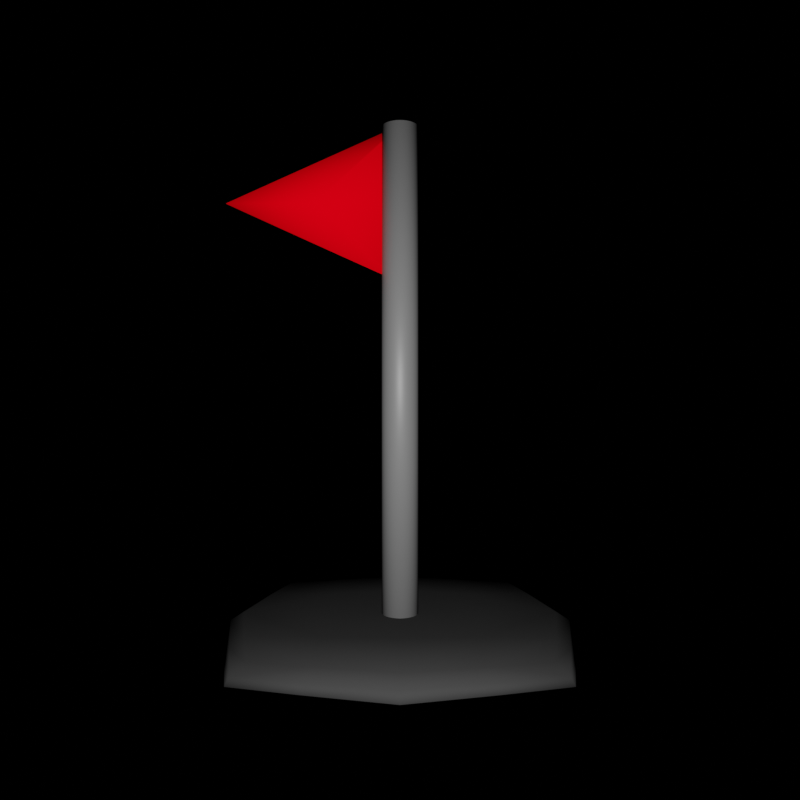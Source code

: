 # Source: flag.blend  (saved by Blender 3.5.10; exported with 4.5.12 LTS)
import bpy
from mathutils import Matrix  # noqa: F401  (used for matrix-valued properties, if any)

bpy.ops.wm.read_factory_settings(use_empty=True)
scene = bpy.context.scene
scene.name = 'Scene'

# ---- collections
col_collection = bpy.data.collections.new('Collection'); scene.collection.children.link(col_collection)

# ---- materials (node trees are filled in below, after node groups)
mat_base_m = bpy.data.materials.new('Base_M')
mat_base_m.use_transparent_shadow = False
mat_pole_m = bpy.data.materials.new('Pole_M')
mat_pole_m.use_transparent_shadow = False
mat_flag_m = bpy.data.materials.new('Flag_M')
mat_flag_m.use_transparent_shadow = False

# ---- material node trees
mat_base_m.use_nodes = True; mat_base_m.node_tree.nodes.clear()
_N = mat_base_m.node_tree.nodes; _L = mat_base_m.node_tree.links
n0 = _N.new('ShaderNodeBsdfPrincipled'); n0.name = 'Principled BSDF'; n0.location = (10, 300)
n0.distribution = 'GGX'
n0.subsurface_method = 'RANDOM_WALK_SKIN'
n0.inputs[0].default_value = (0.02629, 0.02629, 0.02629, 1.0)
n0.inputs[3].default_value = 1.45
n0.inputs[13].default_value = 0.0
n0.inputs[27].default_value = (0.0, 0.0, 0.0, 1.0)
n0.inputs[28].default_value = 1.0
n1 = _N.new('ShaderNodeOutputMaterial'); n1.name = 'Material Output'; n1.location = (300, 300)
_L.new(n0.outputs[0], n1.inputs[0])
n1.is_active_output = True
mat_pole_m.use_nodes = True; mat_pole_m.node_tree.nodes.clear()
_N = mat_pole_m.node_tree.nodes; _L = mat_pole_m.node_tree.links
n0 = _N.new('ShaderNodeBsdfPrincipled'); n0.name = 'Principled BSDF'; n0.location = (10, 300)
n0.distribution = 'GGX'
n0.subsurface_method = 'RANDOM_WALK_SKIN'
n0.inputs[0].default_value = (0.1171, 0.1171, 0.1171, 1.0)
n0.inputs[3].default_value = 1.45
n0.inputs[27].default_value = (0.0, 0.0, 0.0, 1.0)
n0.inputs[28].default_value = 1.0
n1 = _N.new('ShaderNodeOutputMaterial'); n1.name = 'Material Output'; n1.location = (300, 300)
_L.new(n0.outputs[0], n1.inputs[0])
n1.is_active_output = True
mat_flag_m.use_nodes = True; mat_flag_m.node_tree.nodes.clear()
_N = mat_flag_m.node_tree.nodes; _L = mat_flag_m.node_tree.links
n0 = _N.new('ShaderNodeBsdfPrincipled'); n0.name = 'Principled BSDF'; n0.location = (10, 300)
n0.distribution = 'GGX'
n0.subsurface_method = 'RANDOM_WALK_SKIN'
n0.inputs[0].default_value = (0.8, 0.0, 0.004453, 1.0)
n0.inputs[3].default_value = 1.45
n0.inputs[13].default_value = 0.0
n0.inputs[27].default_value = (0.0, 0.0, 0.0, 1.0)
n0.inputs[28].default_value = 1.0
n1 = _N.new('ShaderNodeOutputMaterial'); n1.name = 'Material Output'; n1.location = (300, 300)
_L.new(n0.outputs[0], n1.inputs[0])
n1.is_active_output = True

# ---- world
world_world = bpy.data.worlds.new('World'); scene.world = world_world
world_world.use_nodes = True; world_world.node_tree.nodes.clear()
_N = world_world.node_tree.nodes; _L = world_world.node_tree.links
n0 = _N.new('ShaderNodeOutputWorld'); n0.name = 'World Output'; n0.location = (300, 300)
n1 = _N.new('ShaderNodeBackground'); n1.name = 'Background'; n1.location = (10, 300)
n1.inputs[0].default_value = (0.05088, 0.05088, 0.05088, 1.0)
n1.inputs[1].default_value = 0.0
_L.new(n1.outputs[0], n0.inputs[0])
n0.is_active_output = True
world_world.color = (0.05088, 0.05088, 0.05088)
world_world.use_sun_shadow = False
world_world.sun_shadow_jitter_overblur = 0.0

# ---- cameras
cam_camera_001 = bpy.data.cameras.new('Camera.001')
cam_camera_001.lens = 31.18
cam_camera_001.lens_unit = 'FOV'

# ---- lights
light_spot = bpy.data.lights.new('Spot', 'SPOT')
light_spot.transmission_factor = 0.0
light_spot.energy = 1000.0
light_spot.shadow_maximum_resolution = 0.006
light_spot.use_absolute_resolution = True
light_spot.spot_blend = 0.0727
light_spot.spot_size = 1.484

# ---- meshes
me_cube_001 = bpy.data.meshes.new('Cube.001')
me_cube_001.from_pydata([(0.81, -0.81, 0.0), (0.729, -0.729, 0.081), (0.791, -0.791, 0.0405), (0.0, -1.0, 0.0), (0.0, -0.9, 0.1), (0.0, -0.9766, 0.05), (1.0, 0.0, 0.0), (0.9, 0.0, 0.1), (0.9766, 0.0, 0.05), (0.0, 0.0, 0.09), (0.0, 0.0, 0.0), (0.45, -0.9, 0.0), (0.405, -0.81, 0.09), (0.4395, -0.8789, 0.045), (0.45, 0.0, 0.1), (0.5, 0.0, 0.0), (0.81, -0.405, 0.09), (0.8789, -0.4395, 0.045), (0.0, -0.45, 0.1), (0.0, -0.5, 0.0), (0.9, -0.45, 0.0), (0.405, -0.405, 0.09), (0.45, -0.45, 0.0)], [], [(17, 16, 1, 2), (22, 20, 0, 11), (20, 17, 2, 0), (11, 13, 5, 3), (21, 18, 4, 12), (13, 12, 4, 5), (2, 1, 12, 13), (16, 21, 12, 1), (0, 2, 13, 11), (19, 22, 11, 3), (10, 15, 22, 19), (7, 14, 21, 16), (14, 9, 18, 21), (6, 8, 17, 20), (15, 6, 20, 22), (8, 7, 16, 17)])
me_cube_001.polygons.foreach_set('use_smooth', [True] * 16)
_uv = me_cube_001.uv_layers.new(name='UVMap')
_uv.uv.foreach_set('vector', [0.5, 0.6875, 0.625, 0.6875, 0.625, 0.75, 0.5, 0.75, 0.3125, 0.6875, 0.375, 0.6875, 0.375, 0.75, 0.3125, 0.75, 0.375, 0.6875, 0.5, 0.6875, 0.5, 0.75, 0.375, 0.75, 0.375, 0.8125, 0.5, 0.8125, 0.5, 0.875, 0.375, 0.875, 0.6875, 0.6875, 0.75, 0.6875, 0.75, 0.75, 0.6875, 0.75, 0.5, 0.8125, 0.625, 0.8125, 0.625, 0.875, 0.5, 0.875, 0.5, 0.75, 0.625, 0.75, 0.625, 0.8125, 0.5, 0.8125, 0.625, 0.6875, 0.6875, 0.6875, 0.6875, 0.75, 0.625, 0.75, 0.375, 0.75, 0.5, 0.75, 0.5, 0.8125, 0.375, 0.8125, 0.25, 0.6875, 0.3125, 0.6875, 0.3125, 0.75, 0.25, 0.75, 0.25, 0.625, 0.3125, 0.625, 0.3125, 0.6875, 0.25, 0.6875, 0.625, 0.625, 0.6875, 0.625, 0.6875, 0.6875, 0.625, 0.6875, 0.6875, 0.625, 0.75, 0.625, 0.75, 0.6875, 0.6875, 0.6875, 0.375, 0.625, 0.5, 0.625, 0.5, 0.6875, 0.375, 0.6875, 0.3125, 0.625, 0.375, 0.625, 0.375, 0.6875, 0.3125, 0.6875, 0.5, 0.625, 0.625, 0.625, 0.625, 0.6875, 0.5, 0.6875])
me_cube_001.materials.append(mat_base_m)
me_cube_001.update()
me_cylinder = bpy.data.meshes.new('Cylinder')
me_cylinder.from_pydata([(-3.429e-09, 0.7363, -1.139), (-3.429e-09, 0.7363, 18.82), (0.1436, 0.7221, -1.139), (0.1436, 0.7221, 18.82), (0.2818, 0.6802, -1.139), (0.2818, 0.6802, 18.82), (0.4091, 0.6122, -1.139), (0.4091, 0.6122, 18.82), (0.5206, 0.5206, -1.139), (0.5206, 0.5206, 18.82), (0.6122, 0.4091, -1.139), (0.6122, 0.4091, 18.82), (0.6802, 0.2818, -1.139), (0.6802, 0.2818, 18.82), (0.7221, 0.1436, -1.139), (0.7221, 0.1436, 18.82), (0.7363, 2.572e-09, -1.139), (0.7363, 2.572e-09, 18.82), (0.7221, -0.1436, -1.139), (0.7221, -0.1436, 18.82), (0.6802, -0.2818, -1.139), (0.6802, -0.2818, 18.82), (0.6122, -0.4091, -1.139), (0.6122, -0.4091, 18.82), (0.5206, -0.5206, -1.139), (0.5206, -0.5206, 18.82), (0.4091, -0.6122, -1.139), (0.4091, -0.6122, 18.82), (0.2818, -0.6802, -1.139), (0.2818, -0.6802, 18.82), (0.1436, -0.7221, -1.139), (0.1436, -0.7221, 18.82), (-3.429e-09, -0.7363, -1.139), (-3.429e-09, -0.7363, 18.82), (-0.1436, -0.7221, -1.139), (-0.1436, -0.7221, 18.82), (-0.2818, -0.6802, -1.139), (-0.2818, -0.6802, 18.82), (-0.4091, -0.6122, -1.139), (-0.4091, -0.6122, 18.82), (-0.5206, -0.5206, -1.139), (-0.5206, -0.5206, 18.82), (-0.6122, -0.4091, -1.139), (-0.6122, -0.4091, 18.82), (-0.6802, -0.2818, -1.139), (-0.6802, -0.2818, 18.82), (-0.7221, -0.1436, -1.139), (-0.7221, -0.1436, 18.82), (-0.7363, 2.572e-09, -1.139), (-0.7363, 2.572e-09, 18.82), (-0.7221, 0.1436, -1.139), (-0.7221, 0.1436, 18.82), (-0.6802, 0.2818, -1.139), (-0.6802, 0.2818, 18.82), (-0.6122, 0.4091, -1.139), (-0.6122, 0.4091, 18.82), (-0.5206, 0.5206, -1.139), (-0.5206, 0.5206, 18.82), (-0.4091, 0.6122, -1.139), (-0.4091, 0.6122, 18.82), (-0.2818, 0.6802, -1.139), (-0.2818, 0.6802, 18.82), (-0.1436, 0.7221, -1.139), (-0.1436, 0.7221, 18.82)], [], [(0, 1, 3, 2), (2, 3, 5, 4), (4, 5, 7, 6), (6, 7, 9, 8), (8, 9, 11, 10), (10, 11, 13, 12), (12, 13, 15, 14), (14, 15, 17, 16), (16, 17, 19, 18), (18, 19, 21, 20), (20, 21, 23, 22), (22, 23, 25, 24), (24, 25, 27, 26), (26, 27, 29, 28), (28, 29, 31, 30), (30, 31, 33, 32), (32, 33, 35, 34), (34, 35, 37, 36), (36, 37, 39, 38), (38, 39, 41, 40), (40, 41, 43, 42), (42, 43, 45, 44), (44, 45, 47, 46), (46, 47, 49, 48), (48, 49, 51, 50), (50, 51, 53, 52), (52, 53, 55, 54), (54, 55, 57, 56), (56, 57, 59, 58), (58, 59, 61, 60), (3, 1, 63, 61, 59, 57, 55, 53, 51, 49, 47, 45, 43, 41, 39, 37, 35, 33, 31, 29, 27, 25, 23, 21, 19, 17, 15, 13, 11, 9, 7, 5), (60, 61, 63, 62), (62, 63, 1, 0), (0, 2, 4, 6, 8, 10, 12, 14, 16, 18, 20, 22, 24, 26, 28, 30, 32, 34, 36, 38, 40, 42, 44, 46, 48, 50, 52, 54, 56, 58, 60, 62)])
me_cylinder.polygons.foreach_set('use_smooth', [True] * 34)
_uv = me_cylinder.uv_layers.new(name='UVMap')
_uv.uv.foreach_set('vector', [1.0, 0.5, 1.0, 1.0, 0.9688, 1.0, 0.9688, 0.5, 0.9688, 0.5, 0.9688, 1.0, 0.9375, 1.0, 0.9375, 0.5, 0.9375, 0.5, 0.9375, 1.0, 0.9062, 1.0, 0.9062, 0.5, 0.9062, 0.5, 0.9062, 1.0, 0.875, 1.0, 0.875, 0.5, 0.875, 0.5, 0.875, 1.0, 0.8438, 1.0, 0.8438, 0.5, 0.8438, 0.5, 0.8438, 1.0, 0.8125, 1.0, 0.8125, 0.5, 0.8125, 0.5, 0.8125, 1.0, 0.7812, 1.0, 0.7812, 0.5, 0.7812, 0.5, 0.7812, 1.0, 0.75, 1.0, 0.75, 0.5, 0.75, 0.5, 0.75, 1.0, 0.7188, 1.0, 0.7188, 0.5, 0.7188, 0.5, 0.7188, 1.0, 0.6875, 1.0, 0.6875, 0.5, 0.6875, 0.5, 0.6875, 1.0, 0.6562, 1.0, 0.6562, 0.5, 0.6562, 0.5, 0.6562, 1.0, 0.625, 1.0, 0.625, 0.5, 0.625, 0.5, 0.625, 1.0, 0.5938, 1.0, 0.5938, 0.5, 0.5938, 0.5, 0.5938, 1.0, 0.5625, 1.0, 0.5625, 0.5, 0.5625, 0.5, 0.5625, 1.0, 0.5312, 1.0, 0.5312, 0.5, 0.5312, 0.5, 0.5312, 1.0, 0.5, 1.0, 0.5, 0.5, 0.5, 0.5, 0.5, 1.0, 0.4688, 1.0, 0.4688, 0.5, 0.4688, 0.5, 0.4688, 1.0, 0.4375, 1.0, 0.4375, 0.5, 0.4375, 0.5, 0.4375, 1.0, 0.4062, 1.0, 0.4062, 0.5, 0.4062, 0.5, 0.4062, 1.0, 0.375, 1.0, 0.375, 0.5, 0.375, 0.5, 0.375, 1.0, 0.3438, 1.0, 0.3438, 0.5, 0.3438, 0.5, 0.3438, 1.0, 0.3125, 1.0, 0.3125, 0.5, 0.3125, 0.5, 0.3125, 1.0, 0.2812, 1.0, 0.2812, 0.5, 0.2812, 0.5, 0.2812, 1.0, 0.25, 1.0, 0.25, 0.5, 0.25, 0.5, 0.25, 1.0, 0.2188, 1.0, 0.2188, 0.5, 0.2188, 0.5, 0.2188, 1.0, 0.1875, 1.0, 0.1875, 0.5, 0.1875, 0.5, 0.1875, 1.0, 0.1562, 1.0, 0.1562, 0.5, 0.1562, 0.5, 0.1562, 1.0, 0.125, 1.0, 0.125, 0.5, 0.125, 0.5, 0.125, 1.0, 0.09375, 1.0, 0.09375, 0.5, 0.09375, 0.5, 0.09375, 1.0, 0.0625, 1.0, 0.0625, 0.5, 0.2968, 0.4854, 0.25, 0.49, 0.2032, 0.4854, 0.1582, 0.4717, 0.1167, 0.4496, 0.08029, 0.4197, 0.05045, 0.3833, 0.02827, 0.3418, 0.01461, 0.2968, 0.01, 0.25, 0.01461, 0.2032, 0.02827, 0.1582, 0.05045, 0.1167, 0.08029, 0.08029, 0.1167, 0.05045, 0.1582, 0.02827, 0.2032, 0.01461, 0.25, 0.01, 0.2968, 0.01461, 0.3418, 0.02827, 0.3833, 0.05045, 0.4197, 0.08029, 0.4496, 0.1167, 0.4717, 0.1582, 0.4854, 0.2032, 0.49, 0.25, 0.4854, 0.2968, 0.4717, 0.3418, 0.4496, 0.3833, 0.4197, 0.4197, 0.3833, 0.4496, 0.3418, 0.4717, 0.0625, 0.5, 0.0625, 1.0, 0.03125, 1.0, 0.03125, 0.5, 0.03125, 0.5, 0.03125, 1.0, 0.0, 1.0, 0.0, 0.5, 0.75, 0.49, 0.7968, 0.4854, 0.8418, 0.4717, 0.8833, 0.4496, 0.9197, 0.4197, 0.9496, 0.3833, 0.9717, 0.3418, 0.9854, 0.2968, 0.99, 0.25, 0.9854, 0.2032, 0.9717, 0.1582, 0.9496, 0.1167, 0.9197, 0.08029, 0.8833, 0.05045, 0.8418, 0.02827, 0.7968, 0.01461, 0.75, 0.01, 0.7032, 0.01461, 0.6582, 0.02827, 0.6167, 0.05045, 0.5803, 0.08029, 0.5504, 0.1167, 0.5283, 0.1582, 0.5146, 0.2032, 0.51, 0.25, 0.5146, 0.2968, 0.5283, 0.3418, 0.5504, 0.3833, 0.5803, 0.4197, 0.6167, 0.4496, 0.6582, 0.4717, 0.7032, 0.4854])
me_cylinder.materials.append(mat_pole_m)
me_cylinder.update()
me_cube_002 = bpy.data.meshes.new('Cube.002')
me_cube_002.from_pydata([(1.0, -0.0194, 0.0), (1.0, -0.0194, 0.9), (1.0, 0.0194, 0.0), (1.0, 0.0194, 0.9), (1.0, -0.0194, 0.0), (1.0, -0.0194, 0.9), (1.0, 0.0194, 0.0), (1.0, 0.0194, 0.9), (0.0, -0.0194, 0.45), (0.0, 0.0194, 0.45), (1.0, 0.0194, 0.45), (1.0, -0.0194, 0.45), (1.0, 0.0194, 0.0), (1.0, 0.0194, 0.9), (1.0, -0.0194, 0.0), (1.0, -0.0194, 0.9), (0.5, -0.0194, 0.45), (0.5, 0.0194, 0.45)], [], [(8, 1, 3, 9), (17, 13, 7, 10), (10, 7, 5, 11), (16, 15, 1, 8), (12, 6, 4, 14), (13, 3, 1, 15), (14, 16, 8, 0), (6, 10, 11, 4), (12, 17, 10, 6), (0, 8, 9, 2), (2, 9, 17, 12), (4, 11, 16, 14), (7, 13, 15, 5), (2, 12, 14, 0), (11, 5, 15, 16), (9, 3, 13, 17)])
me_cube_002.polygons.foreach_set('use_smooth', [True] * 16)
_uv = me_cube_002.uv_layers.new(name='UVMap')
_uv.uv.foreach_set('vector', [0.5, 0.0, 0.625, 0.0, 0.625, 0.25, 0.5, 0.25, 0.5, 0.375, 0.625, 0.375, 0.625, 0.5, 0.5, 0.5, 0.5, 0.5, 0.625, 0.5, 0.625, 0.75, 0.5, 0.75, 0.5, 0.875, 0.625, 0.875, 0.625, 1.0, 0.5, 1.0, 0.25, 0.5, 0.375, 0.5, 0.375, 0.75, 0.25, 0.75, 0.75, 0.5, 0.875, 0.5, 0.875, 0.75, 0.75, 0.75, 0.375, 0.875, 0.5, 0.875, 0.5, 1.0, 0.375, 1.0, 0.375, 0.5, 0.5, 0.5, 0.5, 0.75, 0.375, 0.75, 0.375, 0.375, 0.5, 0.375, 0.5, 0.5, 0.375, 0.5, 0.375, 0.0, 0.5, 0.0, 0.5, 0.25, 0.375, 0.25, 0.375, 0.25, 0.5, 0.25, 0.5, 0.375, 0.375, 0.375, 0.375, 0.75, 0.5, 0.75, 0.5, 0.875, 0.375, 0.875, 0.625, 0.5, 0.75, 0.5, 0.75, 0.75, 0.625, 0.75, 0.125, 0.5, 0.25, 0.5, 0.25, 0.75, 0.125, 0.75, 0.5, 0.75, 0.625, 0.75, 0.625, 0.875, 0.5, 0.875, 0.5, 0.25, 0.625, 0.25, 0.625, 0.375, 0.5, 0.375])
me_cube_002.materials.append(mat_flag_m)
me_cube_002.update()

# ---- objects
ob_cube = bpy.data.objects.new('Cube', me_cube_001)
ob_cylinder = bpy.data.objects.new('Cylinder', me_cylinder)
ob_cube_001 = bpy.data.objects.new('Cube.001', me_cube_002)
ob_camera = bpy.data.objects.new('Camera', cam_camera_001)
ob_spot = bpy.data.objects.new('Spot', light_spot)

# ---- transforms, parenting, visibility, modifiers, constraints
ob_cube.location = (0.0, 0.0, 0.0)
_m = ob_cube.modifiers.new('Mirror', 'MIRROR')
_m.use_axis = (True, True, False)
_m.use_clip = True
ob_cylinder.location = (0.0, 0.0, 0.2)
ob_cylinder.scale = (0.1432, 0.1432, 0.1432)
ob_cube_001.location = (-1.0, 0.0, 2.0)
ob_camera.location = (0.0, -4.0, 1.32)
ob_camera.rotation_euler = (1.571, -0.0, -0.0)
ob_spot.location = (0.0, -4.0, 1.3)
ob_spot.rotation_euler = (1.571, -0.0, 0.0)

# ---- collection membership
col_collection.objects.link(ob_cube)
col_collection.objects.link(ob_cylinder)
col_collection.objects.link(ob_cube_001)
col_collection.objects.link(ob_camera)
col_collection.objects.link(ob_spot)

# ---- scene / render settings (as saved in the file)
scene.camera = ob_camera
scene.frame_start = 1; scene.frame_end = 250; scene.frame_set(1)
scene.render.engine = 'BLENDER_EEVEE_NEXT'
scene.render.resolution_x = 1080
scene.cycles.sampling_pattern = 'TABULATED_SOBOL'
scene.view_settings.view_transform = 'Filmic'
bpy.context.view_layer.update()
